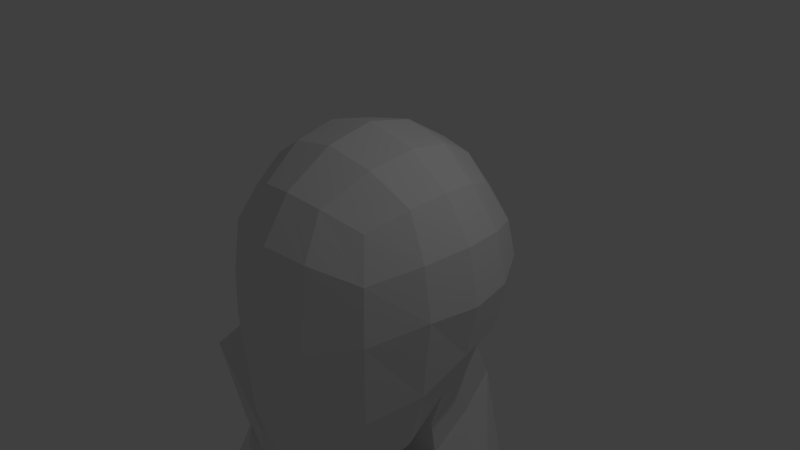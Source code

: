 # Source: PlayerModel.blend  (saved by Blender 2.76.0; exported with 4.5.12 LTS)
import bpy
from mathutils import Matrix  # noqa: F401  (used for matrix-valued properties, if any)

bpy.ops.wm.read_factory_settings(use_empty=True)
scene = bpy.context.scene
scene.name = 'Scene'

# ---- collections
col_collection_1 = bpy.data.collections.new('Collection 1'); scene.collection.children.link(col_collection_1)

# ---- materials (node trees are filled in below, after node groups)
mat_material = bpy.data.materials.new('Material')
mat_material.alpha_threshold = 0.0
mat_material.use_transparent_shadow = False
mat_material.roughness = 0.5
mat_material.line_color = (0.0, 0.0, 0.0, 1.0)

# ---- material node trees

# ---- world
world_world = bpy.data.worlds.new('World'); scene.world = world_world
world_world.color = (0.05088, 0.05088, 0.05088)
world_world.use_sun_shadow = False
world_world.sun_shadow_jitter_overblur = 0.0
world_world.cycles.sampling_method = 'MANUAL'
world_world.cycles.sample_map_resolution = 256

# ---- cameras
cam_camera = bpy.data.cameras.new('Camera')
cam_camera.clip_end = 100.0
cam_camera.lens = 35.0
cam_camera.sensor_width = 32.0
cam_camera.sensor_height = 18.0
cam_camera.ortho_scale = 7.314
cam_camera.dof.focus_distance = 0.0
cam_camera.dof.aperture_fstop = 128.0

# ---- lights
light_lamp = bpy.data.lights.new('Lamp', 'POINT')
light_lamp.transmission_factor = 0.0
light_lamp.cutoff_distance = 30.0
light_lamp.energy = 100.0
light_lamp.shadow_buffer_clip_start = 1.001
light_lamp.shadow_soft_size = 0.1
light_lamp.shadow_maximum_resolution = 0.006
light_lamp.use_absolute_resolution = True
light_lamp.cycles.use_multiple_importance_sampling = False

# ---- meshes
me_cube = bpy.data.meshes.new('Cube')
me_cube.from_pydata([(1.0, 1.0, -1.0), (1.0, -1.072, -2.403), (1.0, 1.0, 1.0), (1.0, -1.0, 1.0), (1.206, 0.5, -1.206), (1.275, -0.01194, -1.507), (1.206, -0.5442, -2.063), (0.5, 1.206, -1.206), (0.0, 1.275, -1.275), (1.206, 1.206, -0.5), (1.275, 1.275, 0.0), (1.206, 1.206, 0.5), (0.5, -1.298, -2.988), (0.0, -1.367, -3.057), (1.206, -1.251, -1.357), (1.275, -1.287, -0.2317), (1.206, -1.206, 0.5), (1.206, 0.5, 1.206), (1.275, -4.023e-07, 1.275), (1.206, -0.5, 1.206), (0.5, 1.206, 1.206), (0.0, 1.275, 1.275), (0.5, -1.206, 1.206), (0.0, -1.275, 1.275), (0.6032, 1.539, 0.6661), (0.0, 1.649, 0.7214), (0.6376, 1.67, 0.0), (0.0, 1.802, 0.0), (0.6032, 1.539, -0.6661), (0.0, 1.649, -0.7214), (0.6032, -1.607, -1.994), (0.0, -1.716, -2.018), (0.6376, -1.693, -0.4338), (0.0, -1.819, -0.3379), (0.6032, -1.539, 0.6661), (0.0, -1.649, 0.7214), (1.539, 0.6032, -0.6661), (1.649, -0.001071, -0.7422), (1.539, -0.6253, -1.095), (1.67, 0.6376, 0.0), (1.802, -1.565e-07, 0.0), (1.67, -0.6379, -0.005219), (1.539, 0.6032, 0.6661), (1.649, -3.874e-07, 0.7214), (1.539, -0.6032, 0.6661), (0.6661, 0.6032, 1.539), (0.7214, -2.98e-07, 1.649), (0.6661, -0.6032, 1.539), (0.0, 0.6376, 1.67), (0.0, -1.49e-07, 1.802), (0.0, -0.6376, 1.67), (0.6376, -0.02236, -2.104), (0.0, -0.01742, -2.14), (0.6032, -0.7345, -2.867), (0.0, -0.7883, -2.946), (1.875, 0.7578, -3.785), (2.06, 0.04353, -3.483), (2.122, -0.6148, -3.785), (0.3814, 2.163, -3.601), (0.0, 2.269, -3.601), (1.49, 0.03854, -6.396), (1.255, 0.6348, -6.396), (0.5379, -1.592, -3.601), (0.0, -1.585, -3.601), (0.972, 0.7798, -2.376), (0.9395, 0.6512, -1.876), (1.011, 0.04822, -2.176), (1.047, 0.08576, -2.676), (0.3511, 0.07164, -3.273), (0.3446, 0.03595, -2.773), (0.7236, 1.24, -1.669), (0.7466, 1.458, -2.169), (0.0, 0.04177, -2.809), (0.0, 0.07834, -3.309), (0.2008, 1.738, -2.376), (0.2006, 1.483, -1.876), (0.0, 1.831, -2.444), (0.0, 1.564, -1.944), (2.172, 0.5677, -5.037), (2.295, 0.09333, -5.251), (2.336, -0.3439, -4.967), (0.3814, 2.163, -5.337), (0.0, 2.269, -5.337), (1.49, 0.03854, -8.494), (1.255, 0.6348, -8.494), (0.5379, -1.592, -5.207), (0.0, -1.585, -5.207), (1.568, -0.7962, -6.396), (0.3814, 1.555, -6.396), (0.0, 1.66, -6.396), (0.5379, -1.592, -6.396), (0.0, -1.585, -6.396), (1.568, -0.7962, -8.494), (0.3814, 1.555, -8.494), (0.0, 1.66, -8.494), (0.5379, -1.594, -9.169), (0.0, -1.586, -9.169), (0.2594, 0.802, -10.87), (0.0, 0.8303, -10.87), (0.1683, 0.3191, -10.87), (0.0, 0.3505, -10.87), (0.2584, -0.04836, -10.87), (0.0, -0.03842, -10.87), (0.5219, -1.342, -9.682), (0.0, -1.297, -9.682), (0.4555, 1.722, -9.682), (0.0, 1.78, -9.682), (1.582, 0.03854, -9.134), (1.347, 0.6348, -9.134), (1.661, -0.7962, -9.134), (0.2594, 0.802, -10.87), (0.1683, 0.3191, -10.87), (0.2584, -0.04836, -10.87), (0.5219, -1.342, -9.682), (0.4555, 1.722, -9.682), (1.582, 0.03854, -9.134), (1.347, 0.6348, -9.134), (1.661, -0.7962, -9.134), (1.147, 0.97, -11.37), (0.6016, 0.6802, -11.37), (0.4205, 0.08934, -11.37), (0.7103, -0.4565, -11.37), (1.738, 0.7889, -11.37), (1.847, -0.3478, -11.37), (1.838, 0.2431, -11.37), (1.301, -0.6376, -11.37), (1.176, 0.6739, -14.12), (0.831, 0.4909, -14.12), (0.7167, 0.1177, -14.12), (0.8997, -0.2271, -14.12), (1.549, 0.5595, -14.12), (1.618, -0.1584, -14.12), (1.732, 0.2148, -14.12), (1.273, -0.3415, -14.12), (1.176, 0.6739, -15.03), (0.831, 0.4909, -15.03), (0.7167, 0.1177, -15.03), (0.8997, -0.2271, -15.03), (1.549, 0.5595, -15.03), (1.618, -0.1584, -15.03), (1.732, 0.2148, -15.03), (1.273, -0.3415, -15.03), (1.202, 0.4252, -18.22), (1.027, 0.3321, -18.22), (0.9684, 0.1422, -18.21), (1.082, -0.0332, -18.17), (1.392, 0.367, -18.22), (1.426, 0.007425, -18.17), (1.485, 0.1916, -18.21), (1.251, -0.09139, -18.17), (1.732, 0.09974, -14.53), (1.549, 0.4445, -14.53), (1.273, -0.4565, -14.53), (1.618, -0.2735, -14.53), (0.7167, 0.002643, -14.53), (0.8997, -0.3421, -14.53), (0.831, 0.3758, -14.53), (1.176, 0.5589, -14.53), (1.202, 0.4252, -18.55), (1.027, 0.3321, -18.55), (0.9684, 0.1422, -18.55), (1.082, -0.0332, -18.55), (1.392, 0.367, -18.55), (1.426, 0.007425, -18.55), (1.485, 0.1916, -18.55), (1.251, -0.09139, -18.55), (1.508, -0.8679, -18.22), (1.329, -0.8932, -18.22), (1.164, -0.9002, -18.22), (1.508, -0.8679, -18.55), (1.334, -0.893, -18.55), (1.164, -0.9002, -18.55), (1.556, -0.4328, -18.17), (1.467, -0.4302, -18.55), (1.038, -0.4667, -18.55), (0.9792, -0.4667, -18.17), (1.284, -0.4927, -18.17), (1.269, -0.4922, -18.55), (0.0, 1.963, -5.641), (0.5859, -1.589, -5.622), (0.3753, 1.857, -5.767), (0.0, -1.58, -5.438), (1.533, 0.6962, -6.038), (1.757, 0.03431, -6.254), (1.905, -0.7029, -6.047), (0.0, 1.66, -7.445), (0.3814, 1.555, -7.445), (0.5379, -1.593, -8.782), (0.0, -1.585, -8.782), (1.255, 0.6348, -7.445), (1.49, 0.03854, -7.445), (1.568, -0.7962, -7.445), (3.353, 1.017, -2.946), (3.538, 0.3027, -2.644), (3.6, -0.3557, -2.946), (3.153, 0.7398, -4.48), (3.317, -0.1718, -4.41), (3.276, 0.2654, -4.694), (2.826, -0.2578, -4.688), (2.861, -0.4853, -3.366), (2.662, 0.6537, -4.759), (2.919, -0.4073, -4.709), (2.799, 0.1731, -3.063), (2.614, 0.8874, -3.366), (2.826, -0.2578, -4.688), (3.317, -0.1718, -4.41), (2.172, 0.5677, -5.037), (2.295, 0.09333, -5.251), (2.336, -0.3439, -4.967), (3.153, 0.7398, -4.48), (3.276, 0.2654, -4.694), (2.662, 0.6537, -4.759), (3.236, -0.1036, -4.514), (2.273, 0.4903, -5.058), (2.238, 0.01263, -5.093), (2.506, -0.3592, -4.949), (3.003, 0.7458, -4.623), (3.271, 0.374, -4.478), (2.59, 0.794, -4.863), (4.023, -0.3549, -6.661), (3.941, -0.3588, -6.515), (4.258, -0.05513, -6.32), (3.296, 0.5388, -6.864), (3.261, 0.06115, -6.9), (3.528, -0.3107, -6.755), (4.026, 0.7943, -6.429), (4.293, 0.4225, -6.285), (3.613, 0.8425, -6.669), (4.535, -0.6211, -7.382), (4.34, -0.05123, -6.466), (3.378, 0.5427, -7.01), (3.343, 0.06505, -7.045), (3.61, -0.3068, -6.901), (4.108, 0.7982, -6.575), (4.375, 0.4264, -6.43), (3.695, 0.8464, -6.815), (5.378, -0.007915, -9.232), (5.004, -0.172, -7.094), (3.581, 0.7062, -7.898), (3.529, -7.451e-05, -7.951), (3.924, -0.5499, -7.737), (4.66, 1.084, -7.255), (5.056, 0.5343, -7.041), (4.049, 1.155, -7.61), (5.542, -0.0001359, -9.521), (5.547, 0.1543, -9.128), (5.033, 0.4714, -9.418), (5.014, 0.2164, -9.437), (5.157, 0.01781, -9.36), (5.423, 0.6079, -9.186), (5.566, 0.4093, -9.109), (5.202, 0.6336, -9.314), (5.924, 0.01575, -10.11), (5.711, 0.162, -9.417), (5.197, 0.4792, -9.708), (5.178, 0.2241, -9.727), (5.321, 0.02559, -9.649), (5.587, 0.6157, -9.475), (5.73, 0.4171, -9.398), (5.366, 0.6414, -9.604), (6.093, 0.1779, -10.01), (5.58, 0.4951, -10.3), (5.561, 0.24, -10.32), (5.704, 0.04147, -10.24), (5.969, 0.6315, -10.07), (6.112, 0.433, -9.99), (5.749, 0.6573, -10.2), (5.853, 0.3291, -10.25)], [], [(44, 19, 3, 16), (2, 11, 24, 20), (20, 24, 25, 21), (11, 10, 26, 24), (24, 26, 27, 25), (10, 9, 28, 26), (26, 28, 29, 27), (9, 0, 7, 28), (28, 7, 8, 29), (1, 14, 30, 12), (12, 30, 31, 13), (14, 15, 32, 30), (30, 32, 33, 31), (15, 16, 34, 32), (32, 34, 35, 33), (16, 3, 22, 34), (34, 22, 23, 35), (6, 38, 14, 1), (38, 41, 15, 14), (41, 44, 16, 15), (0, 9, 36, 4), (4, 36, 37, 5), (5, 37, 38, 6), (9, 10, 39, 36), (36, 39, 40, 37), (37, 40, 41, 38), (10, 11, 42, 39), (39, 42, 43, 40), (40, 43, 44, 41), (11, 2, 17, 42), (42, 17, 18, 43), (43, 18, 19, 44), (19, 47, 22, 3), (47, 50, 23, 22), (2, 20, 45, 17), (17, 45, 46, 18), (18, 46, 47, 19), (20, 21, 48, 45), (45, 48, 49, 46), (46, 49, 50, 47), (76, 74, 58, 59), (64, 67, 57, 56), (68, 73, 63, 62), (74, 71, 55, 58), (5, 6, 53, 51), (51, 53, 54, 52), (6, 1, 12, 53), (53, 12, 13, 54), (62, 63, 86, 85), (196, 198, 204, 205), (58, 55, 78, 81), (57, 62, 85, 80), (67, 68, 62, 57), (71, 64, 56, 55), (0, 4, 65, 70), (70, 65, 64, 71), (5, 51, 69, 66), (66, 69, 68, 67), (7, 0, 70, 75), (75, 70, 71, 74), (51, 52, 72, 69), (69, 72, 73, 68), (4, 5, 66, 65), (65, 66, 67, 64), (8, 7, 75, 77), (77, 75, 74, 76), (178, 180, 88, 89), (179, 181, 91, 90), (182, 183, 60, 61), (180, 182, 61, 88), (59, 58, 81, 82), (199, 198, 196, 194), (190, 191, 92, 83), (185, 186, 93, 94), (187, 188, 96, 95), (189, 190, 83, 84), (183, 184, 87, 60), (184, 179, 90, 87), (106, 105, 97, 98), (103, 104, 102, 101), (191, 187, 95, 92), (186, 189, 84, 93), (97, 99, 100, 98), (99, 101, 102, 100), (95, 96, 104, 103), (94, 93, 105, 106), (83, 92, 109, 107), (84, 83, 107, 108), (103, 109, 92, 95), (84, 108, 105, 93), (109, 103, 113, 117), (103, 101, 112, 113), (97, 105, 114, 110), (107, 109, 117, 115), (101, 99, 111, 112), (99, 97, 110, 111), (105, 108, 116, 114), (108, 107, 115, 116), (111, 110, 118, 119), (114, 116, 124, 122), (115, 117, 125, 123), (113, 112, 120, 121), (112, 111, 119, 120), (117, 113, 121, 125), (116, 115, 123, 124), (110, 114, 122, 118), (121, 120, 128, 129), (120, 119, 127, 128), (125, 121, 129, 133), (124, 123, 131, 132), (118, 122, 130, 126), (119, 118, 126, 127), (122, 124, 132, 130), (123, 125, 133, 131), (151, 150, 140, 138), (153, 152, 141, 139), (155, 154, 136, 137), (154, 156, 135, 136), (152, 155, 137, 141), (150, 153, 139, 140), (157, 151, 138, 134), (156, 157, 134, 135), (140, 139, 147, 148), (134, 138, 146, 142), (135, 134, 142, 143), (138, 140, 148, 146), (139, 141, 149, 147), (137, 136, 144, 145), (136, 135, 143, 144), (141, 137, 145, 149), (127, 126, 157, 156), (126, 130, 151, 157), (132, 131, 153, 150), (133, 129, 155, 152), (128, 127, 156, 154), (129, 128, 154, 155), (131, 133, 152, 153), (130, 132, 150, 151), (175, 174, 171, 168), (148, 147, 163, 164), (142, 146, 162, 158), (143, 142, 158, 159), (146, 148, 164, 162), (173, 172, 166, 169), (145, 144, 160, 161), (144, 143, 159, 160), (167, 168, 171, 170), (166, 167, 170, 169), (172, 176, 167, 166), (174, 177, 170, 171), (176, 175, 168, 167), (177, 173, 169, 170), (165, 163, 173, 177), (149, 145, 175, 176), (161, 165, 177, 174), (147, 149, 176, 172), (163, 147, 172, 173), (145, 161, 174, 175), (164, 173, 172, 148), (144, 175, 174, 160), (148, 172, 147), (175, 144, 145), (159, 158, 162, 164, 163, 165, 161, 160), (80, 85, 179, 184), (79, 80, 184, 183), (81, 78, 182, 180), (78, 79, 183, 182), (85, 86, 181, 179), (82, 81, 180, 178), (88, 61, 189, 186), (87, 90, 187, 191), (61, 60, 190, 189), (90, 91, 188, 187), (89, 88, 186, 185), (60, 87, 191, 190), (192, 193, 197, 195), (193, 194, 196, 197), (203, 202, 193, 192), (197, 196, 205, 210), (200, 203, 192, 195), (202, 199, 194, 193), (56, 57, 199, 202), (78, 55, 203, 200), (79, 78, 206, 207), (55, 56, 202, 203), (57, 80, 198, 199), (200, 195, 209, 211), (205, 204, 201, 212), (208, 207, 214, 215), (210, 205, 212, 217), (206, 211, 218, 213), (80, 79, 207, 208), (195, 197, 210, 209), (78, 200, 211, 206), (198, 80, 208, 204), (212, 201, 220, 221), (215, 214, 223, 224), (217, 212, 221, 226), (213, 218, 227, 222), (204, 208, 215, 201), (211, 209, 216, 218), (209, 210, 217, 216), (207, 206, 213, 214), (222, 227, 235, 230), (223, 222, 230, 231), (225, 226, 234, 233), (227, 225, 233, 235), (201, 215, 224, 220), (218, 216, 225, 227), (216, 217, 226, 225), (214, 213, 222, 223), (233, 234, 242, 241), (235, 233, 241, 243), (219, 232, 240, 228), (229, 219, 228, 237), (226, 221, 229, 234), (224, 223, 231, 232), (221, 220, 219, 229), (220, 224, 232, 219), (228, 240, 248, 236), (237, 228, 236, 245), (240, 239, 247, 248), (242, 237, 245, 250), (231, 230, 238, 239), (230, 235, 243, 238), (234, 229, 237, 242), (232, 231, 239, 240), (248, 247, 255, 256), (250, 245, 253, 258), (246, 251, 259, 254), (247, 246, 254, 255), (243, 241, 249, 251), (241, 242, 250, 249), (239, 238, 246, 247), (238, 243, 251, 246), (255, 254, 261, 262), (257, 258, 265, 264), (259, 257, 264, 266), (244, 256, 263, 252), (245, 236, 244, 253), (236, 248, 256, 244), (251, 249, 257, 259), (249, 250, 258, 257), (267, 266, 264, 265), (252, 267, 265, 260), (263, 262, 267, 252), (262, 261, 266, 267), (254, 259, 266, 261), (258, 253, 260, 265), (256, 255, 262, 263), (253, 244, 252, 260)])
me_cube.materials.append(mat_material)
me_cube.use_remesh_preserve_volume = False
me_cube.use_remesh_preserve_attributes = False
me_cube.use_mirror_vertex_groups = False
me_cube.update()

# ---- objects
ob_cube = bpy.data.objects.new('Cube', me_cube)
ob_lamp = bpy.data.objects.new('Lamp', light_lamp)
ob_camera = bpy.data.objects.new('Camera', cam_camera)

# ---- transforms, parenting, visibility, modifiers, constraints
ob_cube.location = (0.0, 0.0, 0.0)
ob_cube.lock_rotations_4d = False
ob_cube.empty_display_type = 'ARROWS'
ob_cube.lineart.crease_threshold = 0.0
_m = ob_cube.modifiers.new('Mirror', 'MIRROR')
_m.use_clip = True
ob_lamp.location = (4.076, 1.005, 5.904)
ob_lamp.rotation_euler = (0.6503, 0.05522, 1.866)
ob_lamp.lock_rotations_4d = False
ob_lamp.empty_display_type = 'ARROWS'
ob_lamp.color = (0.0, 0.0, 0.0, 0.0)
ob_lamp.lineart.crease_threshold = 0.0
ob_camera.location = (7.481, -6.508, 5.344)
ob_camera.rotation_euler = (1.109, 0.01082, 0.8149)
ob_camera.lock_rotations_4d = False
ob_camera.empty_display_type = 'ARROWS'
ob_camera.color = (0.0, 0.0, 0.0, 0.0)
ob_camera.display_type = 'WIRE'
ob_camera.lineart.crease_threshold = 0.0

# ---- collection membership
col_collection_1.objects.link(ob_cube)
col_collection_1.objects.link(ob_lamp)
col_collection_1.objects.link(ob_camera)

# ---- scene / render settings (as saved in the file)
scene.camera = ob_camera
scene.frame_start = 1; scene.frame_end = 250; scene.frame_set(3)
scene.render.engine = 'BLENDER_EEVEE_NEXT'
scene.render.resolution_percentage = 50
scene.render.dither_intensity = 0.0
scene.cycles.use_denoising = False
scene.cycles.samples = 10
scene.cycles.sampling_pattern = 'TABULATED_SOBOL'
scene.cycles.light_sampling_threshold = 0.0
scene.cycles.use_adaptive_sampling = False
scene.cycles.use_light_tree = False
scene.cycles.blur_glossy = 0.0
scene.cycles.pixel_filter_type = 'GAUSSIAN'
scene.cycles.sample_clamp_indirect = 0.0
scene.view_settings.view_transform = 'Standard'
bpy.context.view_layer.update()
